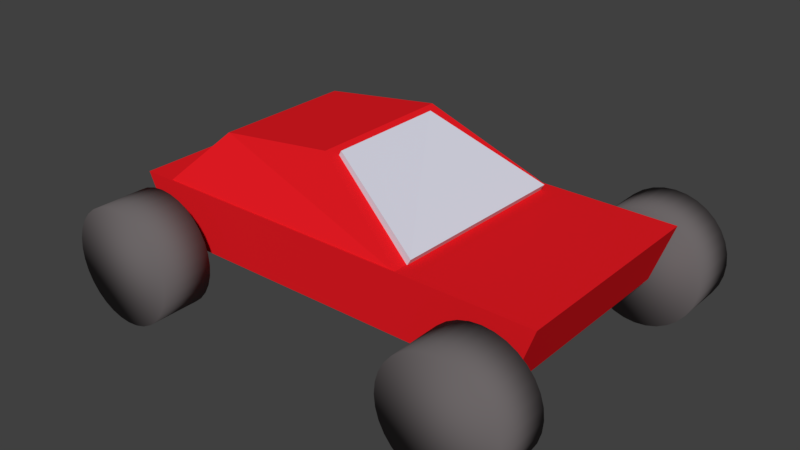 # Source: ToyCar1.blend  (saved by Blender 2.78.0; exported with 4.5.12 LTS)
import bpy
from mathutils import Matrix  # noqa: F401  (used for matrix-valued properties, if any)

bpy.ops.wm.read_factory_settings(use_empty=True)
scene = bpy.context.scene
scene.name = 'Scene'

# ---- collections
col_collection_1 = bpy.data.collections.new('Collection 1'); scene.collection.children.link(col_collection_1)

# ---- materials (node trees are filled in below, after node groups)
mat_material = bpy.data.materials.new('Material')
mat_material.alpha_threshold = 0.0
mat_material.use_transparent_shadow = False
mat_material.diffuse_color = (0.8, 0.01144, 0.0171, 1.0)
mat_material.specular_color = (1.0, 0.2702, 0.2285)
mat_material.roughness = 0.5
mat_material_002 = bpy.data.materials.new('Material.002')
mat_material_002.alpha_threshold = 0.0
mat_material_002.use_transparent_shadow = False
mat_material_002.diffuse_color = (0.6921, 0.6984, 0.8, 1.0)
mat_material_002.roughness = 0.5
mat_material_001 = bpy.data.materials.new('Material.001')
mat_material_001.alpha_threshold = 0.0
mat_material_001.use_transparent_shadow = False
mat_material_001.diffuse_color = (0.1491, 0.133, 0.1355, 1.0)
mat_material_001.specular_color = (0.3646, 0.3646, 0.3646)
mat_material_001.roughness = 0.5

# ---- material node trees

# ---- world
world_world = bpy.data.worlds.new('World'); scene.world = world_world
world_world.color = (0.05088, 0.05088, 0.05088)
world_world.use_sun_shadow = False
world_world.sun_shadow_jitter_overblur = 0.0
world_world.cycles.sampling_method = 'MANUAL'

# ---- meshes
me_geom = bpy.data.meshes.new('Geom')
me_geom.from_pydata([(-0.7481, -0.4426, -0.002388), (-0.5371, -0.2943, 0.2213), (-0.7481, 0.5016, -0.002387), (-0.5371, 0.3204, 0.2213), (0.4555, -0.4426, -0.00239), (-0.02043, -0.2857, 0.2818), (0.4555, 0.5016, -0.00239), (-0.02043, 0.3481, 0.2818), (-0.7558, -0.4426, -0.2567), (-0.8783, -0.4426, 0.00602), (-0.7558, 0.5016, -0.2567), (-0.8783, 0.5016, 0.006021), (0.9378, -0.4426, -0.2567), (1.031, -0.4426, 0.006017), (0.9378, 0.5016, -0.2567), (1.031, 0.5016, 0.006018), (1.031, -0.4426, 0.006017)], [(13, 16)], [(0, 1, 3, 2), (2, 3, 7, 6), (6, 7, 5, 4), (4, 5, 1, 0), (2, 6, 4, 0), (7, 3, 1, 5), (8, 9, 11, 10), (10, 11, 15, 14), (14, 15, 13, 12), (12, 13, 9, 8), (10, 14, 12, 8), (15, 11, 9, 13)])
me_geom.materials.append(mat_material)
me_geom.use_remesh_preserve_volume = False
me_geom.use_remesh_preserve_attributes = False
me_geom.use_mirror_vertex_groups = False
me_geom.update()
me_cube = bpy.data.meshes.new('Cube')
me_cube.from_pydata([(0.2514, -0.3999, -0.05889), (-0.1857, -0.2714, 0.1904), (0.2696, 0.4146, -0.05733), (-0.1857, 0.2567, 0.1904), (0.1766, -0.3999, -0.1842), (-0.2605, -0.2714, 0.06505), (0.1948, 0.4146, -0.1827), (-0.2605, 0.2567, 0.06505)], [], [(0, 1, 3, 2), (2, 3, 7, 6), (6, 7, 5, 4), (4, 5, 1, 0), (2, 6, 4, 0), (7, 3, 1, 5)])
me_cube.materials.append(mat_material_002)
me_cube.use_remesh_preserve_volume = False
me_cube.use_remesh_preserve_attributes = False
me_cube.use_mirror_vertex_groups = False
me_cube.update()
me_cylinder_006 = bpy.data.meshes.new('Cylinder.006')
me_cylinder_006.from_pydata([(0.2559, -0.1177, -1.192e-07), (0.2559, 0.1177, 5.96e-08), (0.251, -0.1177, -0.04993), (0.251, 0.1177, -0.04993), (0.2365, -0.1177, -0.09795), (0.2365, 0.1177, -0.09795), (0.2128, -0.1177, -0.1422), (0.2128, 0.1177, -0.1422), (0.181, -0.1177, -0.181), (0.181, 0.1177, -0.181), (0.1422, -0.1177, -0.2128), (0.1422, 0.1177, -0.2128), (0.09795, -0.1177, -0.2365), (0.09795, 0.1177, -0.2365), (0.04993, -0.1177, -0.251), (0.04993, 0.1177, -0.251), (-1.192e-07, -0.1177, -0.2559), (-1.192e-07, 0.1177, -0.2559), (-0.04993, -0.1177, -0.251), (-0.04993, 0.1177, -0.251), (-0.09795, -0.1177, -0.2365), (-0.09795, 0.1177, -0.2365), (-0.1422, -0.1177, -0.2128), (-0.1422, 0.1177, -0.2128), (-0.181, -0.1177, -0.181), (-0.181, 0.1177, -0.181), (-0.2128, -0.1177, -0.1422), (-0.2128, 0.1177, -0.1422), (-0.2365, -0.1177, -0.09795), (-0.2365, 0.1177, -0.09795), (-0.251, -0.1177, -0.04993), (-0.251, 0.1177, -0.04993), (-0.2559, -0.1177, 0.0), (-0.2559, 0.1177, 1.788e-07), (-0.251, -0.1177, 0.04993), (-0.251, 0.1177, 0.04993), (-0.2365, -0.1177, 0.09795), (-0.2365, 0.1177, 0.09795), (-0.2128, -0.1177, 0.1422), (-0.2128, 0.1177, 0.1422), (-0.181, -0.1177, 0.181), (-0.181, 0.1177, 0.181), (-0.1422, -0.1177, 0.2128), (-0.1422, 0.1177, 0.2128), (-0.09795, -0.1177, 0.2365), (-0.09795, 0.1177, 0.2365), (-0.04993, -0.1177, 0.251), (-0.04993, 0.1177, 0.251), (1.49e-07, -0.1177, 0.2559), (2.682e-07, 0.1177, 0.2559), (0.04993, -0.1177, 0.251), (0.04993, 0.1177, 0.251), (0.09795, -0.1177, 0.2365), (0.09795, 0.1177, 0.2365), (0.1422, -0.1177, 0.2128), (0.1422, 0.1177, 0.2128), (0.181, -0.1177, 0.181), (0.181, 0.1177, 0.181), (0.2128, -0.1177, 0.1422), (0.2128, 0.1177, 0.1422), (0.2365, -0.1177, 0.09795), (0.2365, 0.1177, 0.09795), (0.251, -0.1177, 0.04993), (0.251, 0.1177, 0.04993)], [], [(0, 2, 3, 1), (2, 4, 5, 3), (4, 6, 7, 5), (6, 8, 9, 7), (8, 10, 11, 9), (10, 12, 13, 11), (12, 14, 15, 13), (14, 16, 17, 15), (16, 18, 19, 17), (18, 20, 21, 19), (20, 22, 23, 21), (22, 24, 25, 23), (24, 26, 27, 25), (26, 28, 29, 27), (28, 30, 31, 29), (30, 32, 33, 31), (32, 34, 35, 33), (34, 36, 37, 35), (36, 38, 39, 37), (38, 40, 41, 39), (40, 42, 43, 41), (42, 44, 45, 43), (44, 46, 47, 45), (46, 48, 49, 47), (48, 50, 51, 49), (50, 52, 53, 51), (52, 54, 55, 53), (54, 56, 57, 55), (56, 58, 59, 57), (58, 60, 61, 59), (3, 5, 7, 9, 11, 13, 15, 17, 19, 21, 23, 25, 27, 29, 31, 33, 35, 37, 39, 41, 43, 45, 47, 49, 51, 53, 55, 57, 59, 61, 63, 1), (60, 62, 63, 61), (62, 0, 1, 63), (0, 62, 60, 58, 56, 54, 52, 50, 48, 46, 44, 42, 40, 38, 36, 34, 32, 30, 28, 26, 24, 22, 20, 18, 16, 14, 12, 10, 8, 6, 4, 2)])
me_cylinder_006.polygons.foreach_set('use_smooth', [True] * 34)
me_cylinder_006.materials.append(mat_material_001)
me_cylinder_006.use_remesh_preserve_volume = False
me_cylinder_006.use_remesh_preserve_attributes = False
me_cylinder_006.use_mirror_vertex_groups = False
me_cylinder_006.update()
me_cylinder_002 = bpy.data.meshes.new('Cylinder.002')
me_cylinder_002.from_pydata([(0.2559, -0.1177, -1.192e-07), (0.2559, 0.1177, 5.96e-08), (0.251, -0.1177, -0.04993), (0.251, 0.1177, -0.04993), (0.2365, -0.1177, -0.09795), (0.2365, 0.1177, -0.09795), (0.2128, -0.1177, -0.1422), (0.2128, 0.1177, -0.1422), (0.181, -0.1177, -0.181), (0.181, 0.1177, -0.181), (0.1422, -0.1177, -0.2128), (0.1422, 0.1177, -0.2128), (0.09795, -0.1177, -0.2365), (0.09795, 0.1177, -0.2365), (0.04993, -0.1177, -0.251), (0.04993, 0.1177, -0.251), (-1.192e-07, -0.1177, -0.2559), (-1.192e-07, 0.1177, -0.2559), (-0.04993, -0.1177, -0.251), (-0.04993, 0.1177, -0.251), (-0.09795, -0.1177, -0.2365), (-0.09795, 0.1177, -0.2365), (-0.1422, -0.1177, -0.2128), (-0.1422, 0.1177, -0.2128), (-0.181, -0.1177, -0.181), (-0.181, 0.1177, -0.181), (-0.2128, -0.1177, -0.1422), (-0.2128, 0.1177, -0.1422), (-0.2365, -0.1177, -0.09795), (-0.2365, 0.1177, -0.09795), (-0.251, -0.1177, -0.04993), (-0.251, 0.1177, -0.04993), (-0.2559, -0.1177, 0.0), (-0.2559, 0.1177, 1.788e-07), (-0.251, -0.1177, 0.04993), (-0.251, 0.1177, 0.04993), (-0.2365, -0.1177, 0.09795), (-0.2365, 0.1177, 0.09795), (-0.2128, -0.1177, 0.1422), (-0.2128, 0.1177, 0.1422), (-0.181, -0.1177, 0.181), (-0.181, 0.1177, 0.181), (-0.1422, -0.1177, 0.2128), (-0.1422, 0.1177, 0.2128), (-0.09795, -0.1177, 0.2365), (-0.09795, 0.1177, 0.2365), (-0.04993, -0.1177, 0.251), (-0.04993, 0.1177, 0.251), (1.49e-07, -0.1177, 0.2559), (2.682e-07, 0.1177, 0.2559), (0.04993, -0.1177, 0.251), (0.04993, 0.1177, 0.251), (0.09795, -0.1177, 0.2365), (0.09795, 0.1177, 0.2365), (0.1422, -0.1177, 0.2128), (0.1422, 0.1177, 0.2128), (0.181, -0.1177, 0.181), (0.181, 0.1177, 0.181), (0.2128, -0.1177, 0.1422), (0.2128, 0.1177, 0.1422), (0.2365, -0.1177, 0.09795), (0.2365, 0.1177, 0.09795), (0.251, -0.1177, 0.04993), (0.251, 0.1177, 0.04993)], [], [(0, 2, 3, 1), (2, 4, 5, 3), (4, 6, 7, 5), (6, 8, 9, 7), (8, 10, 11, 9), (10, 12, 13, 11), (12, 14, 15, 13), (14, 16, 17, 15), (16, 18, 19, 17), (18, 20, 21, 19), (20, 22, 23, 21), (22, 24, 25, 23), (24, 26, 27, 25), (26, 28, 29, 27), (28, 30, 31, 29), (30, 32, 33, 31), (32, 34, 35, 33), (34, 36, 37, 35), (36, 38, 39, 37), (38, 40, 41, 39), (40, 42, 43, 41), (42, 44, 45, 43), (44, 46, 47, 45), (46, 48, 49, 47), (48, 50, 51, 49), (50, 52, 53, 51), (52, 54, 55, 53), (54, 56, 57, 55), (56, 58, 59, 57), (58, 60, 61, 59), (3, 5, 7, 9, 11, 13, 15, 17, 19, 21, 23, 25, 27, 29, 31, 33, 35, 37, 39, 41, 43, 45, 47, 49, 51, 53, 55, 57, 59, 61, 63, 1), (60, 62, 63, 61), (62, 0, 1, 63), (0, 62, 60, 58, 56, 54, 52, 50, 48, 46, 44, 42, 40, 38, 36, 34, 32, 30, 28, 26, 24, 22, 20, 18, 16, 14, 12, 10, 8, 6, 4, 2)])
me_cylinder_002.polygons.foreach_set('use_smooth', [True] * 34)
me_cylinder_002.materials.append(mat_material_001)
me_cylinder_002.use_remesh_preserve_volume = False
me_cylinder_002.use_remesh_preserve_attributes = False
me_cylinder_002.use_mirror_vertex_groups = False
me_cylinder_002.update()
me_cylinder_004 = bpy.data.meshes.new('Cylinder.004')
me_cylinder_004.from_pydata([(0.2559, -0.1177, -8.941e-08), (0.2559, 0.1177, 8.941e-08), (0.251, -0.1177, -0.04993), (0.251, 0.1177, -0.04993), (0.2365, -0.1177, -0.09795), (0.2365, 0.1177, -0.09795), (0.2128, -0.1177, -0.1422), (0.2128, 0.1177, -0.1422), (0.181, -0.1177, -0.181), (0.181, 0.1177, -0.181), (0.1422, -0.1177, -0.2128), (0.1422, 0.1177, -0.2128), (0.09795, -0.1177, -0.2365), (0.09795, 0.1177, -0.2365), (0.04993, -0.1177, -0.251), (0.04993, 0.1177, -0.251), (-3.576e-07, -0.1177, -0.2559), (-3.576e-07, 0.1177, -0.2559), (-0.04993, -0.1177, -0.251), (-0.04993, 0.1177, -0.251), (-0.09795, -0.1177, -0.2365), (-0.09795, 0.1177, -0.2365), (-0.1422, -0.1177, -0.2128), (-0.1422, 0.1177, -0.2128), (-0.181, -0.1177, -0.181), (-0.181, 0.1177, -0.181), (-0.2128, -0.1177, -0.1422), (-0.2128, 0.1177, -0.1422), (-0.2365, -0.1177, -0.09795), (-0.2365, 0.1177, -0.09795), (-0.251, -0.1177, -0.04993), (-0.251, 0.1177, -0.04993), (-0.2559, -0.1177, 2.98e-08), (-0.2559, 0.1177, 2.086e-07), (-0.251, -0.1177, 0.04993), (-0.251, 0.1177, 0.04993), (-0.2365, -0.1177, 0.09795), (-0.2365, 0.1177, 0.09795), (-0.2128, -0.1177, 0.1422), (-0.2128, 0.1177, 0.1422), (-0.181, -0.1177, 0.181), (-0.181, 0.1177, 0.181), (-0.1422, -0.1177, 0.2128), (-0.1422, 0.1177, 0.2128), (-0.09795, -0.1177, 0.2365), (-0.09795, 0.1177, 0.2365), (-0.04993, -0.1177, 0.251), (-0.04993, 0.1177, 0.251), (-1.192e-07, -0.1177, 0.2559), (0.0, 0.1177, 0.2559), (0.04993, -0.1177, 0.251), (0.04993, 0.1177, 0.251), (0.09795, -0.1177, 0.2365), (0.09795, 0.1177, 0.2365), (0.1422, -0.1177, 0.2128), (0.1422, 0.1177, 0.2128), (0.181, -0.1177, 0.181), (0.181, 0.1177, 0.181), (0.2128, -0.1177, 0.1422), (0.2128, 0.1177, 0.1422), (0.2365, -0.1177, 0.09795), (0.2365, 0.1177, 0.09795), (0.251, -0.1177, 0.04993), (0.251, 0.1177, 0.04993)], [], [(0, 2, 3, 1), (2, 4, 5, 3), (4, 6, 7, 5), (6, 8, 9, 7), (8, 10, 11, 9), (10, 12, 13, 11), (12, 14, 15, 13), (14, 16, 17, 15), (16, 18, 19, 17), (18, 20, 21, 19), (20, 22, 23, 21), (22, 24, 25, 23), (24, 26, 27, 25), (26, 28, 29, 27), (28, 30, 31, 29), (30, 32, 33, 31), (32, 34, 35, 33), (34, 36, 37, 35), (36, 38, 39, 37), (38, 40, 41, 39), (40, 42, 43, 41), (42, 44, 45, 43), (44, 46, 47, 45), (46, 48, 49, 47), (48, 50, 51, 49), (50, 52, 53, 51), (52, 54, 55, 53), (54, 56, 57, 55), (56, 58, 59, 57), (58, 60, 61, 59), (3, 5, 7, 9, 11, 13, 15, 17, 19, 21, 23, 25, 27, 29, 31, 33, 35, 37, 39, 41, 43, 45, 47, 49, 51, 53, 55, 57, 59, 61, 63, 1), (60, 62, 63, 61), (62, 0, 1, 63), (0, 62, 60, 58, 56, 54, 52, 50, 48, 46, 44, 42, 40, 38, 36, 34, 32, 30, 28, 26, 24, 22, 20, 18, 16, 14, 12, 10, 8, 6, 4, 2)])
me_cylinder_004.polygons.foreach_set('use_smooth', [True] * 34)
me_cylinder_004.materials.append(mat_material_001)
me_cylinder_004.use_remesh_preserve_volume = False
me_cylinder_004.use_remesh_preserve_attributes = False
me_cylinder_004.use_mirror_vertex_groups = False
me_cylinder_004.update()
me_cylinder_003 = bpy.data.meshes.new('Cylinder.003')
me_cylinder_003.from_pydata([(0.2559, -0.1177, -1.192e-07), (0.2559, 0.1177, 5.96e-08), (0.251, -0.1177, -0.04993), (0.251, 0.1177, -0.04993), (0.2365, -0.1177, -0.09795), (0.2365, 0.1177, -0.09795), (0.2128, -0.1177, -0.1422), (0.2128, 0.1177, -0.1422), (0.181, -0.1177, -0.181), (0.181, 0.1177, -0.181), (0.1422, -0.1177, -0.2128), (0.1422, 0.1177, -0.2128), (0.09795, -0.1177, -0.2365), (0.09795, 0.1177, -0.2365), (0.04993, -0.1177, -0.251), (0.04993, 0.1177, -0.251), (-3.576e-07, -0.1177, -0.2559), (-3.576e-07, 0.1177, -0.2559), (-0.04993, -0.1177, -0.251), (-0.04993, 0.1177, -0.251), (-0.09795, -0.1177, -0.2365), (-0.09795, 0.1177, -0.2365), (-0.1422, -0.1177, -0.2128), (-0.1422, 0.1177, -0.2128), (-0.181, -0.1177, -0.181), (-0.181, 0.1177, -0.181), (-0.2128, -0.1177, -0.1422), (-0.2128, 0.1177, -0.1422), (-0.2365, -0.1177, -0.09795), (-0.2365, 0.1177, -0.09795), (-0.251, -0.1177, -0.04993), (-0.251, 0.1177, -0.04993), (-0.2559, -0.1177, 0.0), (-0.2559, 0.1177, 1.788e-07), (-0.251, -0.1177, 0.04993), (-0.251, 0.1177, 0.04993), (-0.2365, -0.1177, 0.09795), (-0.2365, 0.1177, 0.09795), (-0.2128, -0.1177, 0.1422), (-0.2128, 0.1177, 0.1422), (-0.181, -0.1177, 0.181), (-0.181, 0.1177, 0.181), (-0.1422, -0.1177, 0.2128), (-0.1422, 0.1177, 0.2128), (-0.09795, -0.1177, 0.2365), (-0.09795, 0.1177, 0.2365), (-0.04993, -0.1177, 0.251), (-0.04993, 0.1177, 0.251), (-1.192e-07, -0.1177, 0.2559), (0.0, 0.1177, 0.2559), (0.04993, -0.1177, 0.251), (0.04993, 0.1177, 0.251), (0.09795, -0.1177, 0.2365), (0.09795, 0.1177, 0.2365), (0.1422, -0.1177, 0.2128), (0.1422, 0.1177, 0.2128), (0.181, -0.1177, 0.181), (0.181, 0.1177, 0.181), (0.2128, -0.1177, 0.1422), (0.2128, 0.1177, 0.1422), (0.2365, -0.1177, 0.09795), (0.2365, 0.1177, 0.09795), (0.251, -0.1177, 0.04993), (0.251, 0.1177, 0.04993)], [], [(0, 2, 3, 1), (2, 4, 5, 3), (4, 6, 7, 5), (6, 8, 9, 7), (8, 10, 11, 9), (10, 12, 13, 11), (12, 14, 15, 13), (14, 16, 17, 15), (16, 18, 19, 17), (18, 20, 21, 19), (20, 22, 23, 21), (22, 24, 25, 23), (24, 26, 27, 25), (26, 28, 29, 27), (28, 30, 31, 29), (30, 32, 33, 31), (32, 34, 35, 33), (34, 36, 37, 35), (36, 38, 39, 37), (38, 40, 41, 39), (40, 42, 43, 41), (42, 44, 45, 43), (44, 46, 47, 45), (46, 48, 49, 47), (48, 50, 51, 49), (50, 52, 53, 51), (52, 54, 55, 53), (54, 56, 57, 55), (56, 58, 59, 57), (58, 60, 61, 59), (3, 5, 7, 9, 11, 13, 15, 17, 19, 21, 23, 25, 27, 29, 31, 33, 35, 37, 39, 41, 43, 45, 47, 49, 51, 53, 55, 57, 59, 61, 63, 1), (60, 62, 63, 61), (62, 0, 1, 63), (0, 62, 60, 58, 56, 54, 52, 50, 48, 46, 44, 42, 40, 38, 36, 34, 32, 30, 28, 26, 24, 22, 20, 18, 16, 14, 12, 10, 8, 6, 4, 2)])
me_cylinder_003.polygons.foreach_set('use_smooth', [True] * 34)
me_cylinder_003.materials.append(mat_material_001)
me_cylinder_003.use_remesh_preserve_volume = False
me_cylinder_003.use_remesh_preserve_attributes = False
me_cylinder_003.use_mirror_vertex_groups = False
me_cylinder_003.update()
arm_armature_002 = bpy.data.armatures.new('Armature.002')  # bones are not reproduced

# ---- objects
ob_armature = bpy.data.objects.new('Armature', arm_armature_002)
ob_carbody = bpy.data.objects.new('CarBody', me_geom)
ob_glass = bpy.data.objects.new('Glass', me_cube)
ob_wheelfr = bpy.data.objects.new('WheelFR', me_cylinder_006)
ob_wheelfl = bpy.data.objects.new('WheelFL', me_cylinder_002)
ob_wheelbr = bpy.data.objects.new('WheelBR', me_cylinder_004)
ob_wheelbl = bpy.data.objects.new('WheelBL', me_cylinder_003)

# ---- transforms, parenting, visibility, modifiers, constraints
ob_armature.location = (-0.6751, 0.002888, 1.064)
ob_armature.rotation_euler = (1.571, -0.0, 0.0)
ob_armature.lineart.crease_threshold = 0.0
ob_carbody.location = (-1.7, -0.07113, 1.052)
ob_carbody.scale = (2.002, 2.002, 2.002)
ob_carbody.lineart.crease_threshold = 0.0
_c = ob_carbody.constraints.new('CHILD_OF'); _c.name = 'Child Of'
_c.subtarget = 'CarBone'
_c.use_location_x = False
_c.use_location_y = False
_c.use_location_z = False
_c.use_rotation_x = False
_c.use_rotation_y = False
_c.use_rotation_z = False
_c.use_scale_x = False
_c.use_scale_y = False
_c.use_scale_z = False
_c.set_inverse_pending = False
_c.inverse_matrix = ((1.0, 0.0, 0.0, 0.172), (0.0, 1.0, 7.37e-08, 0.03426), (0.0, -7.37e-08, 1.0, -0.9377), (0.0, 0.0, 0.0, 1.0))
ob_glass.parent = ob_carbody
ob_glass.matrix_parent_inverse = Matrix(((0.4994, 0.0, 0.0, 0.8491), (0.0, 0.4994, 0.0, 0.03552), (0.0, 0.0, 0.4994, -0.5253), (0.0, 0.0, 0.0, 1.0)))
ob_glass.location = (-1.28, -0.02293, 1.234)
ob_glass.scale = (2.002, 2.002, 2.002)
ob_glass.lineart.crease_threshold = 0.0
ob_wheelfr.parent = ob_carbody
ob_wheelfr.matrix_parent_inverse = Matrix(((0.4994, 0.0, 0.0, 0.8491), (0.0, 0.4994, 0.0, 0.03552), (0.0, 0.0, 0.4994, -0.5253), (0.0, 0.0, 0.0, 1.0)))
ob_wheelfr.location = (0.0332, -1.332, 0.5302)
ob_wheelfr.scale = (2.002, 2.002, 2.002)
ob_wheelfr.lineart.crease_threshold = 0.0
_c = ob_wheelfr.constraints.new('CHILD_OF'); _c.name = 'Child Of'
_c.target = ob_armature
_c.subtarget = 'BoneFR'
_c.use_location_x = False
_c.use_location_y = False
_c.use_location_z = False
_c.use_rotation_x = False
_c.use_rotation_z = False
_c.use_scale_x = False
_c.use_scale_y = False
_c.use_scale_z = False
_c.set_inverse_pending = False
ob_wheelfl.parent = ob_carbody
ob_wheelfl.matrix_parent_inverse = Matrix(((0.4994, 0.0, 0.0, 0.8491), (0.0, 0.4994, 0.0, 0.03552), (0.0, 0.0, 0.4994, -0.5253), (0.0, 0.0, 0.0, 1.0)))
ob_wheelfl.location = (0.0332, 1.308, 0.5302)
ob_wheelfl.scale = (2.002, 2.002, 2.002)
ob_wheelfl.lineart.crease_threshold = 0.0
_c = ob_wheelfl.constraints.new('CHILD_OF'); _c.name = 'Child Of'
_c.target = ob_armature
_c.subtarget = 'BoneFL'
_c.use_location_x = False
_c.use_location_y = False
_c.use_location_z = False
_c.use_rotation_x = False
_c.use_rotation_z = False
_c.use_scale_x = False
_c.use_scale_y = False
_c.use_scale_z = False
_c.set_inverse_pending = False
ob_wheelbr.parent = ob_carbody
ob_wheelbr.matrix_parent_inverse = Matrix(((0.4994, 0.0, 0.0, 0.8491), (0.0, 0.4994, 0.0, 0.03552), (0.0, 0.0, 0.4994, -0.5253), (0.0, 0.0, 0.0, 1.0)))
ob_wheelbr.location = (-3.133, -1.332, 0.5302)
ob_wheelbr.scale = (2.002, 2.002, 2.002)
ob_wheelbr.lineart.crease_threshold = 0.0
_c = ob_wheelbr.constraints.new('CHILD_OF'); _c.name = 'Child Of'
_c.target = ob_armature
_c.subtarget = 'BoneBR'
_c.use_location_x = False
_c.use_location_y = False
_c.use_location_z = False
_c.use_rotation_x = False
_c.use_rotation_z = False
_c.use_scale_x = False
_c.use_scale_y = False
_c.use_scale_z = False
_c.set_inverse_pending = False
ob_wheelbl.parent = ob_carbody
ob_wheelbl.matrix_parent_inverse = Matrix(((0.4994, 0.0, 0.0, 0.8491), (0.0, 0.4994, 0.0, 0.03552), (0.0, 0.0, 0.4994, -0.5253), (0.0, 0.0, 0.0, 1.0)))
ob_wheelbl.location = (-3.133, 1.308, 0.5302)
ob_wheelbl.scale = (2.002, 2.002, 2.002)
ob_wheelbl.lineart.crease_threshold = 0.0
_c = ob_wheelbl.constraints.new('CHILD_OF'); _c.name = 'Child Of'
_c.target = ob_armature
_c.subtarget = 'BoneBL'
_c.use_location_x = False
_c.use_location_y = False
_c.use_location_z = False
_c.use_rotation_x = False
_c.use_rotation_z = False
_c.use_scale_x = False
_c.use_scale_y = False
_c.use_scale_z = False
_c.set_inverse_pending = False

# ---- collection membership
col_collection_1.objects.link(ob_armature)
col_collection_1.objects.link(ob_carbody)
col_collection_1.objects.link(ob_glass)
col_collection_1.objects.link(ob_wheelfr)
col_collection_1.objects.link(ob_wheelfl)
col_collection_1.objects.link(ob_wheelbr)
col_collection_1.objects.link(ob_wheelbl)

# ---- scene / render settings (as saved in the file)
scene.frame_start = 0; scene.frame_end = 250; scene.frame_set(0)
scene.render.engine = 'BLENDER_EEVEE_NEXT'
scene.render.resolution_percentage = 50
scene.render.dither_intensity = 0.0
scene.cycles.use_denoising = False
scene.cycles.samples = 128
scene.cycles.sampling_pattern = 'TABULATED_SOBOL'
scene.cycles.light_sampling_threshold = 0.0
scene.cycles.use_adaptive_sampling = False
scene.cycles.use_light_tree = False
scene.cycles.blur_glossy = 0.0
scene.cycles.sample_clamp_indirect = 0.0
scene.view_settings.view_transform = 'Standard'
bpy.context.view_layer.update()

# ---- added for rendering (the .blend has no active camera and no usable light): camera, sun
cam_auto = bpy.data.cameras.new('AutoCamera')
cam_auto.lens = 50.0
cam_auto.sensor_width = 36.0
cam_auto.clip_end = 1000.0
ob_auto_camera = bpy.data.objects.new('AutoCamera', cam_auto)
scene.collection.objects.link(ob_auto_camera)
ob_auto_camera.location = (3.50078, -6.07297, 4.8574)
ob_auto_camera.rotation_euler = (1.09748, -7.21219e-08, 0.694738)
scene.camera = ob_auto_camera
light_auto_sun = bpy.data.lights.new('AutoSun', 'SUN')
light_auto_sun.energy = 3.0
light_auto_sun.angle = 0.0523599
ob_auto_sun = bpy.data.objects.new('AutoSun', light_auto_sun)
scene.collection.objects.link(ob_auto_sun)
ob_auto_sun.rotation_euler = (0.872665, 0.174533, 0.523599)
bpy.context.view_layer.update()
